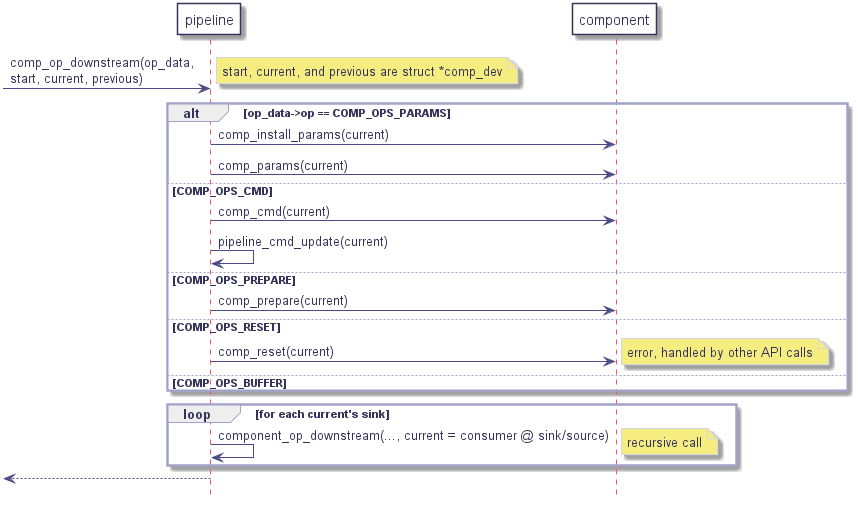

The diagram above was rendered by PlantUML. Its source (embedded in the PNG):
@startuml
hidefootbox
skinparam componentStyle uml2

skinparam defaultFontColor	#33335b

skinparam rectangle {
	color		#d6d6de
	backgroundColor	#ffffff
}

skinparam component {
	backgroundColor	#ffffff
	borderColor	#33335b
	arrowColor	#f05772
}

skinparam interface {
	backgroundColor	#ffffff
	borderColor	#f05772
}

skinparam class {
	backgroundColor	#ffffff
	borderColor	#33335b
	arrowColor	#f05772
}
skinparam stereotypeCBackgroundColor	#6fccdd

skinparam sequence {
	arrowColor		#4a4a86
	lifeLineBorderColor	#f05772
	groupBorderColor	#a1a1ca
	boxBorderColor		#a1a1ca
	dividerBorderColor	#d6d6de
	dividerBorderThickness	1
}
skinparam participant {
	borderColor		#33335b
	backgroundColor		#ffffff
}
skinparam actor {
	borderColor		#33335b
	backgroundColor		#ffffff
}

skinparam state {
	borderColor		#33335b
	backgroundColor		#ffffff
}

skinparam node {
	backgroundColor		#ffffff
}

skinparam note {
	backgroundColor 	#f6ed80
	borderColor		#d6d6de
}
participant "pipeline" as ppl
participant "component" as comp
-> ppl : comp_op_downstream(op_data,\nstart, current, previous)
   note right: start, current, and previous are struct *comp_dev
   alt op_data->op == COMP_OPS_PARAMS
      ppl -> comp : comp_install_params(current)
      ppl -> comp : comp_params(current)
   else COMP_OPS_CMD
      ppl -> comp : comp_cmd(current)
      ppl -> ppl : pipeline_cmd_update(current)
   else COMP_OPS_PREPARE
      ppl -> comp : comp_prepare(current)
   else COMP_OPS_RESET
      ppl -> comp : comp_reset(current)
   else COMP_OPS_BUFFER
      note right: error, handled by other API calls
   end
   loop for each current's sink
      ppl -> ppl : component_op_downstream(..., current = consumer @ sink/source)
      note right: recursive call
   end
<-- ppl

@enduml